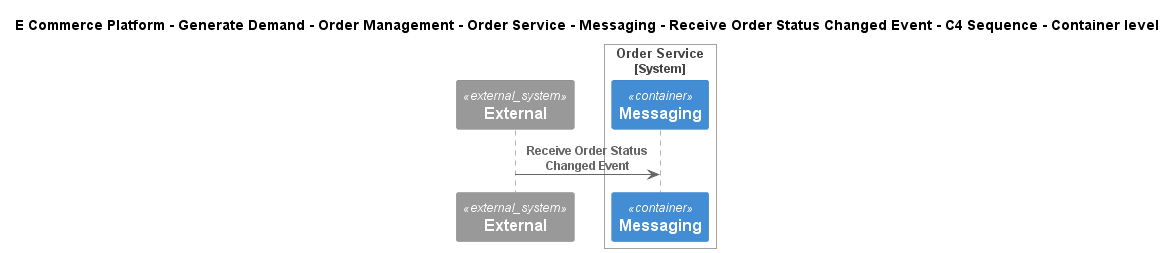

The diagram above was rendered by PlantUML. Its source (embedded in the PNG):
@startuml
!include ..\..\..\..\..\..\..\..\..\.c4s\C4_Sequence.puml
SHOW_FOOT_BOXES()

title E Commerce Platform - Generate Demand - Order Management - Order Service - Messaging - Receive Order Status Changed Event - C4 Sequence - Container level

System_Ext(C4InterFlow.SoftwareSystems.ExternalSystem, "External", "")

System_Boundary(ECommercePlatform.GenerateDemand.OrderManagement.SoftwareSystems.OrderService, "Order Service")
    ContainerQueue(ECommercePlatform.GenerateDemand.OrderManagement.SoftwareSystems.OrderService.Containers.Messaging, "Messaging", "", "")
Boundary_End()

Rel(C4InterFlow.SoftwareSystems.ExternalSystem, ECommercePlatform.GenerateDemand.OrderManagement.SoftwareSystems.OrderService.Containers.Messaging, "Receive Order Status Changed Event")


@enduml